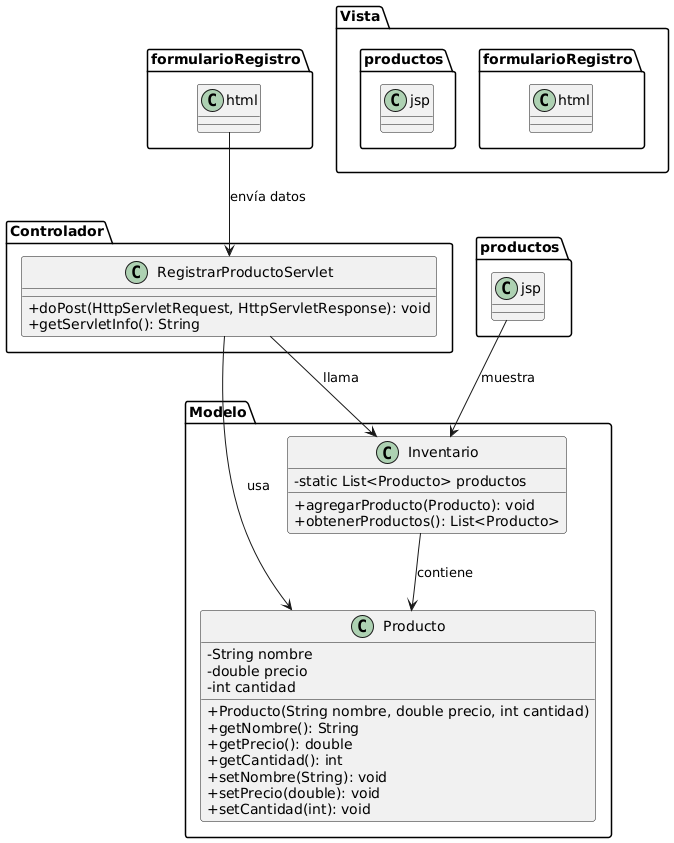

The diagram above was rendered by PlantUML. Its source (embedded in the PNG):
@startuml
skinparam classAttributeIconSize 0

package "Modelo" {
    class Producto {
        - String nombre
        - double precio
        - int cantidad
        + Producto(String nombre, double precio, int cantidad)
        + getNombre(): String
        + getPrecio(): double
        + getCantidad(): int
        + setNombre(String): void
        + setPrecio(double): void
        + setCantidad(int): void
    }

    class Inventario {
        - static List<Producto> productos
        + agregarProducto(Producto): void
        + obtenerProductos(): List<Producto>
    }
}

package "Controlador" {
    class RegistrarProductoServlet {
        + doPost(HttpServletRequest, HttpServletResponse): void
        + getServletInfo(): String
    }
}

package "Vista" {
    class "productos.jsp" {
    }
    class "formularioRegistro.html" {
    }
}

RegistrarProductoServlet --> Producto : usa
RegistrarProductoServlet --> Inventario : llama
Inventario --> Producto : contiene
"productos.jsp" --> Inventario : muestra
"formularioRegistro.html" --> RegistrarProductoServlet : envía datos
@enduml